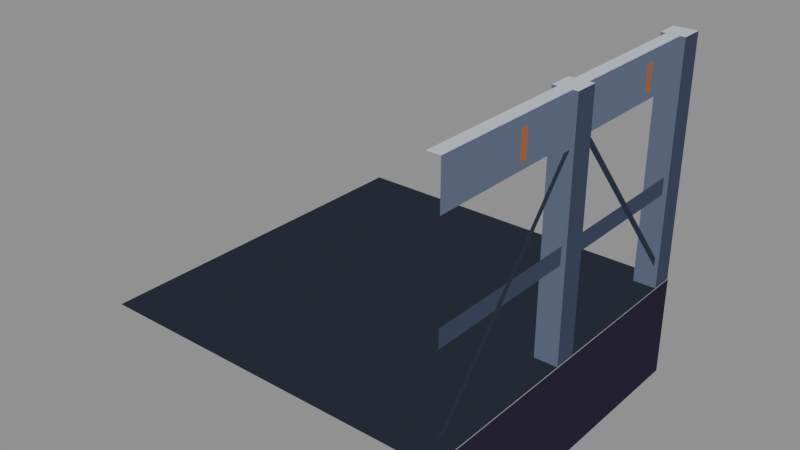 # Source: edge-gantry-fr.blend  (saved by Blender 5.2.44; exported with 4.5.12 LTS)
import bpy
from mathutils import Matrix  # noqa: F401  (used for matrix-valued properties, if any)

bpy.ops.wm.read_factory_settings(use_empty=True)
scene = bpy.context.scene
scene.name = 'Scene'

# ---- materials (node trees are filled in below, after node groups)
mat_pal_floor_0 = bpy.data.materials.new('pal-floor_0')
mat_pal_ink_1 = bpy.data.materials.new('pal-ink_1')
mat_pal_steel_3 = bpy.data.materials.new('pal-steel_3')
mat_pal_steel_1 = bpy.data.materials.new('pal-steel_1')
mat_pal_steel_0 = bpy.data.materials.new('pal-steel_0')
mat_pal_dim_0 = bpy.data.materials.new('pal-dim_0')
mat_pal_copper_1 = bpy.data.materials.new('pal-copper_1')

# ---- material node trees
mat_pal_floor_0.use_nodes = True; mat_pal_floor_0.node_tree.nodes.clear()
_N = mat_pal_floor_0.node_tree.nodes; _L = mat_pal_floor_0.node_tree.links
n0 = _N.new('ShaderNodeOutputMaterial'); n0.name = 'Material Output'; n0.location = (0, 0)
n1 = _N.new('ShaderNodeEmission'); n1.name = 'Emission'; n1.location = (0, 0)
n1.inputs[0].default_value = (0.02315, 0.02843, 0.04231, 1.0)
_L.new(n1.outputs[0], n0.inputs[0])
n0.is_active_output = True
mat_pal_ink_1.use_nodes = True; mat_pal_ink_1.node_tree.nodes.clear()
_N = mat_pal_ink_1.node_tree.nodes; _L = mat_pal_ink_1.node_tree.links
n0 = _N.new('ShaderNodeOutputMaterial'); n0.name = 'Material Output'; n0.location = (0, 0)
n1 = _N.new('ShaderNodeEmission'); n1.name = 'Emission'; n1.location = (0, 0)
n1.inputs[0].default_value = (0.02315, 0.01764, 0.03955, 1.0)
_L.new(n1.outputs[0], n0.inputs[0])
n0.is_active_output = True
mat_pal_steel_3.use_nodes = True; mat_pal_steel_3.node_tree.nodes.clear()
_N = mat_pal_steel_3.node_tree.nodes; _L = mat_pal_steel_3.node_tree.links
n0 = _N.new('ShaderNodeOutputMaterial'); n0.name = 'Material Output'; n0.location = (0, 0)
n1 = _N.new('ShaderNodeEmission'); n1.name = 'Emission'; n1.location = (0, 0)
n1.inputs[0].default_value = (0.5271, 0.5711, 0.6584, 1.0)
_L.new(n1.outputs[0], n0.inputs[0])
n0.is_active_output = True
mat_pal_steel_1.use_nodes = True; mat_pal_steel_1.node_tree.nodes.clear()
_N = mat_pal_steel_1.node_tree.nodes; _L = mat_pal_steel_1.node_tree.links
n0 = _N.new('ShaderNodeOutputMaterial'); n0.name = 'Material Output'; n0.location = (0, 0)
n1 = _N.new('ShaderNodeEmission'); n1.name = 'Emission'; n1.location = (0, 0)
n1.inputs[0].default_value = (0.1022, 0.1248, 0.1878, 1.0)
_L.new(n1.outputs[0], n0.inputs[0])
n0.is_active_output = True
mat_pal_steel_0.use_nodes = True; mat_pal_steel_0.node_tree.nodes.clear()
_N = mat_pal_steel_0.node_tree.nodes; _L = mat_pal_steel_0.node_tree.links
n0 = _N.new('ShaderNodeOutputMaterial'); n0.name = 'Material Output'; n0.location = (0, 0)
n1 = _N.new('ShaderNodeEmission'); n1.name = 'Emission'; n1.location = (0, 0)
n1.inputs[0].default_value = (0.04519, 0.05448, 0.09306, 1.0)
_L.new(n1.outputs[0], n0.inputs[0])
n0.is_active_output = True
mat_pal_dim_0.use_nodes = True; mat_pal_dim_0.node_tree.nodes.clear()
_N = mat_pal_dim_0.node_tree.nodes; _L = mat_pal_dim_0.node_tree.links
n0 = _N.new('ShaderNodeOutputMaterial'); n0.name = 'Material Output'; n0.location = (0, 0)
n1 = _N.new('ShaderNodeEmission'); n1.name = 'Emission'; n1.location = (0, 0)
n1.inputs[0].default_value = (0.02732, 0.0331, 0.05127, 1.0)
_L.new(n1.outputs[0], n0.inputs[0])
n0.is_active_output = True
mat_pal_copper_1.use_nodes = True; mat_pal_copper_1.node_tree.nodes.clear()
_N = mat_pal_copper_1.node_tree.nodes; _L = mat_pal_copper_1.node_tree.links
n0 = _N.new('ShaderNodeOutputMaterial'); n0.name = 'Material Output'; n0.location = (0, 0)
n1 = _N.new('ShaderNodeEmission'); n1.name = 'Emission'; n1.location = (0, 0)
n1.inputs[0].default_value = (0.3231, 0.1046, 0.04231, 1.0)
_L.new(n1.outputs[0], n0.inputs[0])
n0.is_active_output = True

# ---- meshes
me_m_floor_0 = bpy.data.meshes.new('m-floor_0')
me_m_floor_0.from_pydata([(-1.0, -1.0, 0.0), (1.0, -1.0, 0.0), (1.0, 1.0, 0.0), (-1.0, 1.0, 0.0)], [], [(0, 1, 2, 3)])
me_m_floor_0.materials.append(mat_pal_floor_0)
me_m_floor_0.update()
me_m_ink_1 = bpy.data.meshes.new('m-ink_1')
me_m_ink_1.from_pydata([(1.004, -1.0, -0.5774), (1.004, 1.0, -0.5774), (1.004, 1.0, 0.0), (1.004, -1.0, 0.0)], [], [(0, 1, 2, 3)])
me_m_ink_1.materials.append(mat_pal_ink_1)
me_m_ink_1.update()
me_m_steel_3 = bpy.data.meshes.new('m-steel_3')
me_m_steel_3.from_pydata([(0.8704, 0.8704, 1.347), (1.0, 0.8704, 1.347), (1.0, 1.0, 1.347), (0.8704, 1.0, 1.347), (0.8704, -0.06482, 1.347), (1.0, -0.06482, 1.347), (1.0, 0.06482, 1.347), (0.8704, 0.06482, 1.347), (0.8998, -0.9352, 1.347), (0.9705, -0.9352, 1.347), (0.9705, 0.9352, 1.347), (0.8998, 0.9352, 1.347)], [], [(0, 1, 2, 3), (4, 5, 6, 7), (8, 9, 10, 11)])
me_m_steel_3.materials.append(mat_pal_steel_3)
me_m_steel_3.update()
me_m_steel_1 = bpy.data.meshes.new('m-steel_1')
me_m_steel_1.from_pydata([(0.8704, 0.8704, 0.0), (1.0, 0.8704, 0.0), (1.0, 0.8704, 1.347), (0.8704, 0.8704, 1.347), (0.8704, -0.06482, 0.0), (1.0, -0.06482, 0.0), (1.0, -0.06482, 1.347), (0.8704, -0.06482, 1.347), (0.9705, -0.9352, 1.107), (0.9705, 0.9352, 1.107), (0.9705, 0.9352, 1.347), (0.9705, -0.9352, 1.347)], [], [(0, 3, 2, 1), (4, 5, 6, 7), (8, 9, 10, 11)])
me_m_steel_1.materials.append(mat_pal_steel_1)
me_m_steel_1.update()
me_m_steel_0 = bpy.data.meshes.new('m-steel_0')
me_m_steel_0.from_pydata([(1.0, 0.8704, 0.0), (1.0, 1.0, 0.0), (1.0, 1.0, 1.347), (1.0, 0.8704, 1.347), (1.0, -0.06482, 0.0), (1.0, 0.06482, 0.0), (1.0, 0.06482, 1.347), (1.0, -0.06482, 1.347), (0.9745, -0.9352, 0.5292), (0.9745, 0.9352, 0.5292), (0.9745, 0.9352, 0.6255), (0.9745, -0.9352, 0.6255)], [], [(0, 1, 2, 3), (4, 5, 6, 7), (8, 11, 10, 9)])
me_m_steel_0.materials.append(mat_pal_steel_0)
me_m_steel_0.update()
me_m_dim_0 = bpy.data.meshes.new('m-dim_0')
me_m_dim_0.from_pydata([(0.9785, 0.9352, 0.09623), (0.9785, 0.891, 0.09623), (0.9785, 0.06482, 1.083), (0.9785, 0.109, 1.083), (0.9785, -0.06482, 1.083), (0.9785, -0.109, 1.083), (0.9785, -0.9352, 0.09623), (0.9785, -0.891, 0.09623)], [], [(0, 1, 2, 3), (4, 7, 6, 5)])
me_m_dim_0.materials.append(mat_pal_dim_0)
me_m_dim_0.update()
me_m_copper_1 = bpy.data.meshes.new('m-copper_1')
me_m_copper_1.from_pydata([(0.9825, 0.6, 1.155), (0.9825, 0.5558, 1.155), (0.9825, 0.5558, 1.299), (0.9825, 0.6, 1.299), (0.9825, -0.4, 1.155), (0.9825, -0.4442, 1.155), (0.9825, -0.4442, 1.299), (0.9825, -0.4, 1.299)], [], [(0, 1, 2, 3), (4, 7, 6, 5)])
me_m_copper_1.materials.append(mat_pal_copper_1)
me_m_copper_1.update()

# ---- objects
ob_o_floor_0 = bpy.data.objects.new('o-floor_0', me_m_floor_0)
ob_o_ink_1 = bpy.data.objects.new('o-ink_1', me_m_ink_1)
ob_o_steel_3 = bpy.data.objects.new('o-steel_3', me_m_steel_3)
ob_o_steel_1 = bpy.data.objects.new('o-steel_1', me_m_steel_1)
ob_o_steel_0 = bpy.data.objects.new('o-steel_0', me_m_steel_0)
ob_o_dim_0 = bpy.data.objects.new('o-dim_0', me_m_dim_0)
ob_o_copper_1 = bpy.data.objects.new('o-copper_1', me_m_copper_1)

# ---- transforms, parenting, visibility, modifiers, constraints
ob_o_floor_0.location = (-0.02945, 0.02945, 0.0)
ob_o_ink_1.location = (-0.02945, 0.02945, 0.0)
ob_o_steel_3.location = (-0.02945, 0.02945, 0.0)
ob_o_steel_1.location = (-0.02945, 0.02945, 0.0)
ob_o_steel_0.location = (-0.02945, 0.02945, 0.0)
ob_o_dim_0.location = (-0.02945, 0.02945, 0.0)
ob_o_copper_1.location = (-0.02945, 0.02945, 0.0)

# ---- collection membership
scene.collection.objects.link(ob_o_floor_0)
scene.collection.objects.link(ob_o_ink_1)
scene.collection.objects.link(ob_o_steel_3)
scene.collection.objects.link(ob_o_steel_1)
scene.collection.objects.link(ob_o_steel_0)
scene.collection.objects.link(ob_o_dim_0)
scene.collection.objects.link(ob_o_copper_1)

# ---- scene / render settings (as saved in the file)
scene.frame_start = 1; scene.frame_end = 250; scene.frame_set(1)
scene.render.engine = 'BLENDER_EEVEE_NEXT'
scene.render.bake_bias = 0.0
scene.render.bake_samples = 0
scene.render.compositor_device = 'GPU'
scene.eevee.use_volume_custom_range = False
scene.eevee.fast_gi_thickness_near = 0.1
scene.eevee.fast_gi_thickness_far = 0.0
scene.eevee.ray_tracing_options.screen_trace_thickness = 0.1
bpy.context.view_layer.update()

# ---- added for rendering (the .blend has no active camera and no usable light): camera, sun + grey world if the file has none
cam_auto = bpy.data.cameras.new('AutoCamera')
cam_auto.lens = 50.0
cam_auto.sensor_width = 36.0
cam_auto.clip_end = 1000.0
ob_auto_camera = bpy.data.objects.new('AutoCamera', cam_auto)
scene.collection.objects.link(ob_auto_camera)
ob_auto_camera.location = (3.13997, -3.77146, 2.91884)
ob_auto_camera.rotation_euler = (1.09748, -7.21219e-08, 0.694738)
scene.camera = ob_auto_camera
light_auto_sun = bpy.data.lights.new('AutoSun', 'SUN')
light_auto_sun.energy = 3.0
light_auto_sun.angle = 0.0523599
ob_auto_sun = bpy.data.objects.new('AutoSun', light_auto_sun)
scene.collection.objects.link(ob_auto_sun)
ob_auto_sun.rotation_euler = (0.872665, 0.174533, 0.523599)
if scene.world is None:
    world_auto = bpy.data.worlds.new('AutoWorld')
    world_auto.color = (0.3, 0.3, 0.3)
    scene.world = world_auto
bpy.context.view_layer.update()
